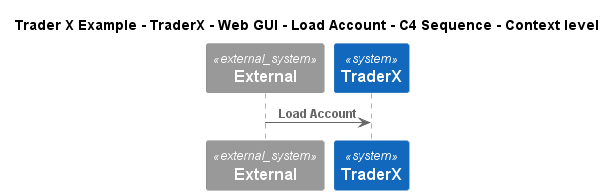

The diagram above was rendered by PlantUML. Its source (embedded in the PNG):
@startuml
!include ..\..\..\..\..\..\..\.c4s\C4_Sequence.puml
SHOW_FOOT_BOXES()

title Trader X Example - TraderX - Web GUI - Load Account - C4 Sequence - Context level

System_Ext(C4InterFlow.SoftwareSystems.ExternalSystem, "External", "")
System(TraderXExample.SoftwareSystems.TraderX, "TraderX", "TraderX")

Rel(C4InterFlow.SoftwareSystems.ExternalSystem, TraderXExample.SoftwareSystems.TraderX, "Load Account")


@enduml